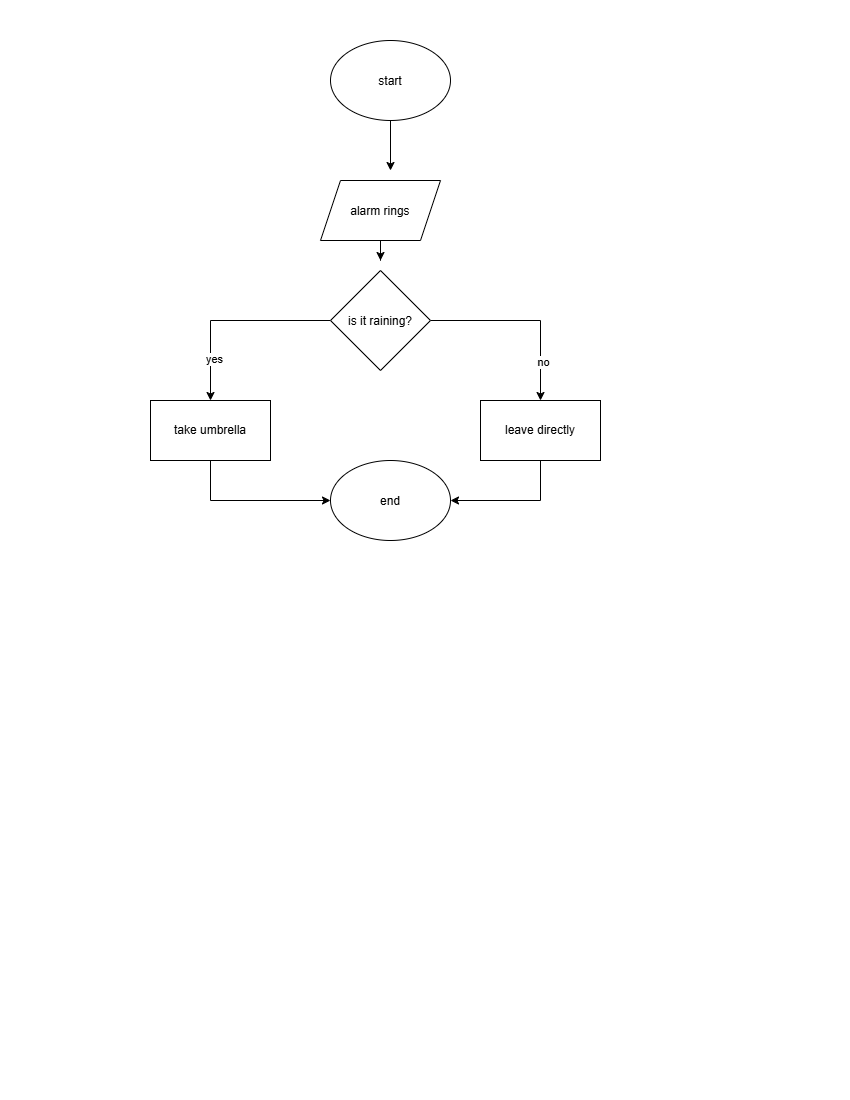

The diagram above was exported from draw.io. Its source (the exported page's mxGraphModel, read from the mxfile embedded in the PNG):
<mxGraphModel dx="1022" dy="564" grid="1" gridSize="10" guides="1" tooltips="1" connect="1" arrows="1" fold="1" page="1" pageScale="1" pageWidth="850" pageHeight="1100" math="0" shadow="0">
  <root>
    <mxCell id="0" />
    <mxCell id="1" parent="0" />
    <mxCell id="xHHBxrtQWro08Ewp4_Hq-6" edge="1" parent="1" source="xHHBxrtQWro08Ewp4_Hq-1" style="edgeStyle=orthogonalEdgeStyle;rounded=0;orthogonalLoop=1;jettySize=auto;html=1;">
      <mxGeometry relative="1" as="geometry">
        <mxPoint x="390" y="170" as="targetPoint" />
      </mxGeometry>
    </mxCell>
    <mxCell id="xHHBxrtQWro08Ewp4_Hq-1" parent="1" style="ellipse;whiteSpace=wrap;html=1;shapeInside=1;" value="start" vertex="1">
      <mxGeometry height="80" width="120" x="330" y="40" as="geometry" />
    </mxCell>
    <mxCell id="xHHBxrtQWro08Ewp4_Hq-7" edge="1" parent="1" source="xHHBxrtQWro08Ewp4_Hq-2" style="edgeStyle=orthogonalEdgeStyle;rounded=0;orthogonalLoop=1;jettySize=auto;html=1;">
      <mxGeometry relative="1" as="geometry">
        <mxPoint x="380" y="260" as="targetPoint" />
      </mxGeometry>
    </mxCell>
    <mxCell id="xHHBxrtQWro08Ewp4_Hq-2" parent="1" style="shape=parallelogram;perimeter=parallelogramPerimeter;whiteSpace=wrap;html=1;shapeInside=1;fixedSize=1;" value="alarm rings" vertex="1">
      <mxGeometry height="60" width="120" x="320" y="180" as="geometry" />
    </mxCell>
    <mxCell id="xHHBxrtQWro08Ewp4_Hq-8" edge="1" parent="1" source="xHHBxrtQWro08Ewp4_Hq-3" style="edgeStyle=orthogonalEdgeStyle;rounded=0;orthogonalLoop=1;jettySize=auto;html=1;entryX=0.5;entryY=0;entryDx=0;entryDy=0;" target="xHHBxrtQWro08Ewp4_Hq-4">
      <mxGeometry relative="1" as="geometry" />
    </mxCell>
    <mxCell id="xHHBxrtQWro08Ewp4_Hq-11" connectable="0" parent="xHHBxrtQWro08Ewp4_Hq-8" style="edgeLabel;html=1;align=center;verticalAlign=middle;resizable=0;points=[];" value="yes" vertex="1">
      <mxGeometry relative="1" x="0.58" y="3" as="geometry">
        <mxPoint as="offset" />
      </mxGeometry>
    </mxCell>
    <mxCell id="xHHBxrtQWro08Ewp4_Hq-9" edge="1" parent="1" source="xHHBxrtQWro08Ewp4_Hq-3" style="edgeStyle=orthogonalEdgeStyle;rounded=0;orthogonalLoop=1;jettySize=auto;html=1;" target="xHHBxrtQWro08Ewp4_Hq-5">
      <mxGeometry relative="1" as="geometry" />
    </mxCell>
    <mxCell id="xHHBxrtQWro08Ewp4_Hq-12" connectable="0" parent="xHHBxrtQWro08Ewp4_Hq-9" style="edgeLabel;html=1;align=center;verticalAlign=middle;resizable=0;points=[];" value="no" vertex="1">
      <mxGeometry relative="1" x="0.5895" y="2" as="geometry">
        <mxPoint as="offset" />
      </mxGeometry>
    </mxCell>
    <mxCell id="xHHBxrtQWro08Ewp4_Hq-3" parent="1" style="rhombus;whiteSpace=wrap;html=1;shapeInside=1;" value="is it raining?" vertex="1">
      <mxGeometry height="100" width="100" x="330" y="270" as="geometry" />
    </mxCell>
    <mxCell id="xHHBxrtQWro08Ewp4_Hq-19" edge="1" parent="1" source="xHHBxrtQWro08Ewp4_Hq-4" style="edgeStyle=orthogonalEdgeStyle;rounded=0;orthogonalLoop=1;jettySize=auto;html=1;" target="xHHBxrtQWro08Ewp4_Hq-10">
      <mxGeometry relative="1" x="-0.6875" as="geometry">
        <Array as="points">
          <mxPoint x="210" y="500" />
        </Array>
        <mxPoint x="210" y="510" as="targetPoint" />
      </mxGeometry>
    </mxCell>
    <mxCell id="xHHBxrtQWro08Ewp4_Hq-4" parent="1" style="rounded=0;whiteSpace=wrap;html=1;" value="take umbrella" vertex="1">
      <mxGeometry height="60" width="120" x="150" y="400" as="geometry" />
    </mxCell>
    <mxCell id="xHHBxrtQWro08Ewp4_Hq-13" edge="1" parent="1" source="xHHBxrtQWro08Ewp4_Hq-5" style="edgeStyle=orthogonalEdgeStyle;rounded=0;orthogonalLoop=1;jettySize=auto;html=1;exitX=0.5;exitY=1;exitDx=0;exitDy=0;entryX=1;entryY=0.5;entryDx=0;entryDy=0;" target="xHHBxrtQWro08Ewp4_Hq-10">
      <mxGeometry relative="1" x="0.2103" as="geometry">
        <mxPoint x="540" y="500" as="sourcePoint" />
        <mxPoint x="425" y="540" as="targetPoint" />
      </mxGeometry>
    </mxCell>
    <mxCell id="xHHBxrtQWro08Ewp4_Hq-5" parent="1" style="rounded=0;whiteSpace=wrap;html=1;" value="leave directly" vertex="1">
      <mxGeometry height="60" width="120" x="480" y="400" as="geometry" />
    </mxCell>
    <mxCell id="xHHBxrtQWro08Ewp4_Hq-15" edge="1" parent="1" source="xHHBxrtQWro08Ewp4_Hq-10" style="edgeStyle=orthogonalEdgeStyle;rounded=0;orthogonalLoop=1;jettySize=auto;html=1;">
      <mxGeometry relative="1" x="0.1" as="geometry">
        <Array as="points">
          <mxPoint x="370" y="500" />
        </Array>
        <mxPoint x="370" y="480" as="targetPoint" />
      </mxGeometry>
    </mxCell>
    <mxCell id="xHHBxrtQWro08Ewp4_Hq-10" parent="1" style="ellipse;whiteSpace=wrap;html=1;shapeInside=1;" value="end" vertex="1">
      <mxGeometry height="80" width="120" x="330" y="460" as="geometry" />
    </mxCell>
  </root>
</mxGraphModel>